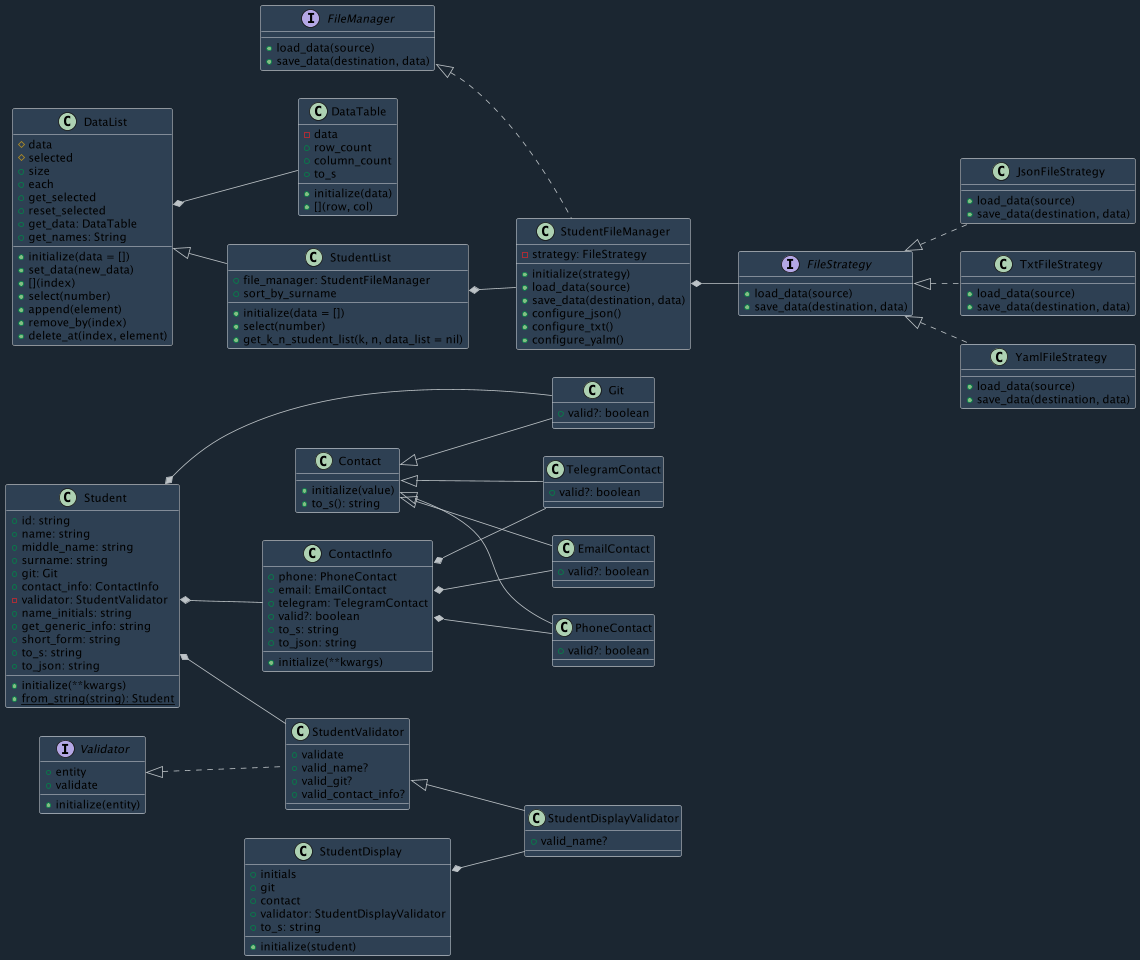

The diagram above was rendered by PlantUML. Its source (embedded in the PNG):
@startuml

left to right direction
skinparam backgroundColor #1B2631
skinparam class {
  BackgroundColor #2E4053
  BorderColor #1111111
  ArrowColor #BDC3C7
}

class Contact {
    + initialize(value)
    + to_s(): string
}

class EmailContact extends Contact {
    + valid?: boolean
}

class PhoneContact extends Contact {
    + valid?: boolean
}

class TelegramContact extends Contact {
    + valid?: boolean
}

class Git extends Contact {
    + valid?: boolean
}

class ContactInfo {
    + phone: PhoneContact
    + email: EmailContact
    + telegram: TelegramContact
    + initialize(**kwargs)
    + valid?: boolean
    + to_s: string
    + to_json: string
}

class Student {
    + id: string
    + name: string
    + middle_name: string
    + surname: string
    + git: Git
    + contact_info: ContactInfo
    - validator: StudentValidator
    + initialize(**kwargs)
    + name_initials: string
    + get_generic_info: string
    + short_form: string
    + to_s: string
    + to_json: string
    + {static} from_string(string): Student
}

class StudentDisplay {
    + initials
    + git
    + contact
    + validator: StudentDisplayValidator
    + initialize(student)
    + to_s: string
}

interface Validator {
    + entity
    + initialize(entity)
    + validate
}

class StudentValidator implements Validator {
    + validate
    + valid_name?
    + valid_git?
    + valid_contact_info?
}

class StudentDisplayValidator extends StudentValidator {
    + valid_name?
}

interface FileManager {
    + load_data(source)
    + save_data(destination, data)
}

class StudentFileManager implements FileManager {
    - strategy: FileStrategy
    + initialize(strategy)
    + load_data(source)
    + save_data(destination, data)
    + configure_json()
    + configure_txt()
    + configure_yalm()
}

interface FileStrategy {
    + load_data(source)
    + save_data(destination, data)
}

class JsonFileStrategy implements FileStrategy {
    + load_data(source)
    + save_data(destination, data)
}

class TxtFileStrategy implements FileStrategy {
    + load_data(source)
    + save_data(destination, data)
}

class YamlFileStrategy implements FileStrategy {
    + load_data(source)
    + save_data(destination, data)
}

class DataTable {
    - data
    + initialize(data)
    + [](row, col)
    + row_count
    + column_count
    + to_s
}

class DataList {
    # data
    # selected
    + initialize(data = [])
    + set_data(new_data)
    + [](index)
    + size
    + each
    + select(number)
    + get_selected
    + reset_selected
    + append(element)
    + remove_by(index)
    + delete_at(index, element)
    + get_data: DataTable
    + get_names: String
}

class StudentList extends DataList {
    + file_manager: StudentFileManager
    + initialize(data = [])
    + select(number)
    + sort_by_surname
    + get_k_n_student_list(k, n, data_list = nil)
}

ContactInfo *-- PhoneContact
ContactInfo *-- EmailContact
ContactInfo *-- TelegramContact
Student *-- ContactInfo
Student *-- Git
Student *-- StudentValidator
StudentDisplay *-- StudentDisplayValidator
DataList *-- DataTable
StudentList *-- StudentFileManager
StudentFileManager *-- FileStrategy
@enduml